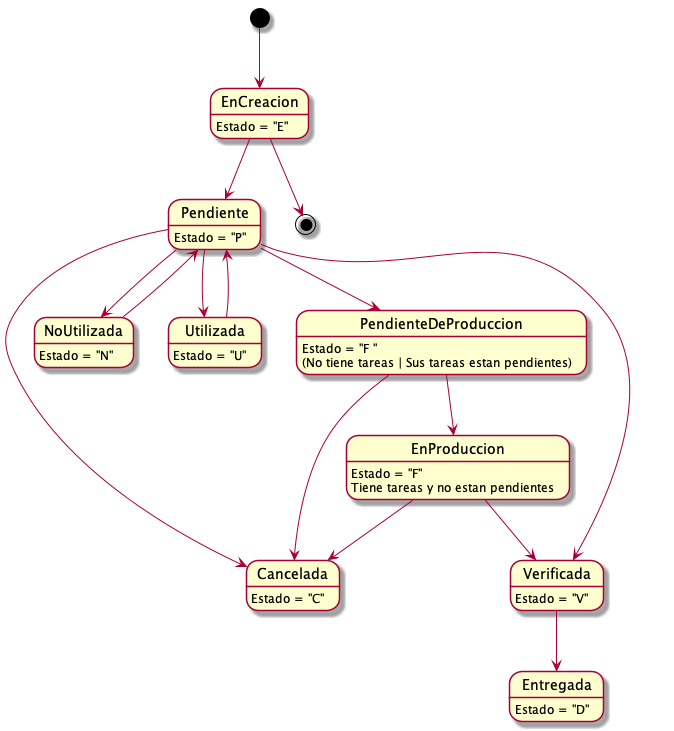

The diagram above was rendered by PlantUML. Its source (embedded in the PNG):
@startuml lineasProducto
EnCreacion: Estado = "E"
Pendiente: Estado = "P"
Cancelada: Estado = "C"
NoUtilizada: Estado = "N"
Utilizada: Estado = "U"
PendienteDeProduccion: Estado = "F "
PendienteDeProduccion:(No tiene tareas | Sus tareas estan pendientes)
EnProduccion: Estado = "F"
EnProduccion: Tiene tareas y no estan pendientes
Verificada: Estado = "V"
Entregada: Estado = "D"

[*] --> EnCreacion
EnCreacion --> [*]
EnCreacion --> Pendiente
Pendiente --> Utilizada
Utilizada --> Pendiente
Pendiente --> NoUtilizada
NoUtilizada --> Pendiente
Pendiente --> Cancelada
Pendiente --> PendienteDeProduccion
Pendiente --> Verificada
PendienteDeProduccion --> Cancelada
PendienteDeProduccion --> EnProduccion
EnProduccion --> Cancelada
EnProduccion --> Verificada
Verificada --> Entregada


@enduml